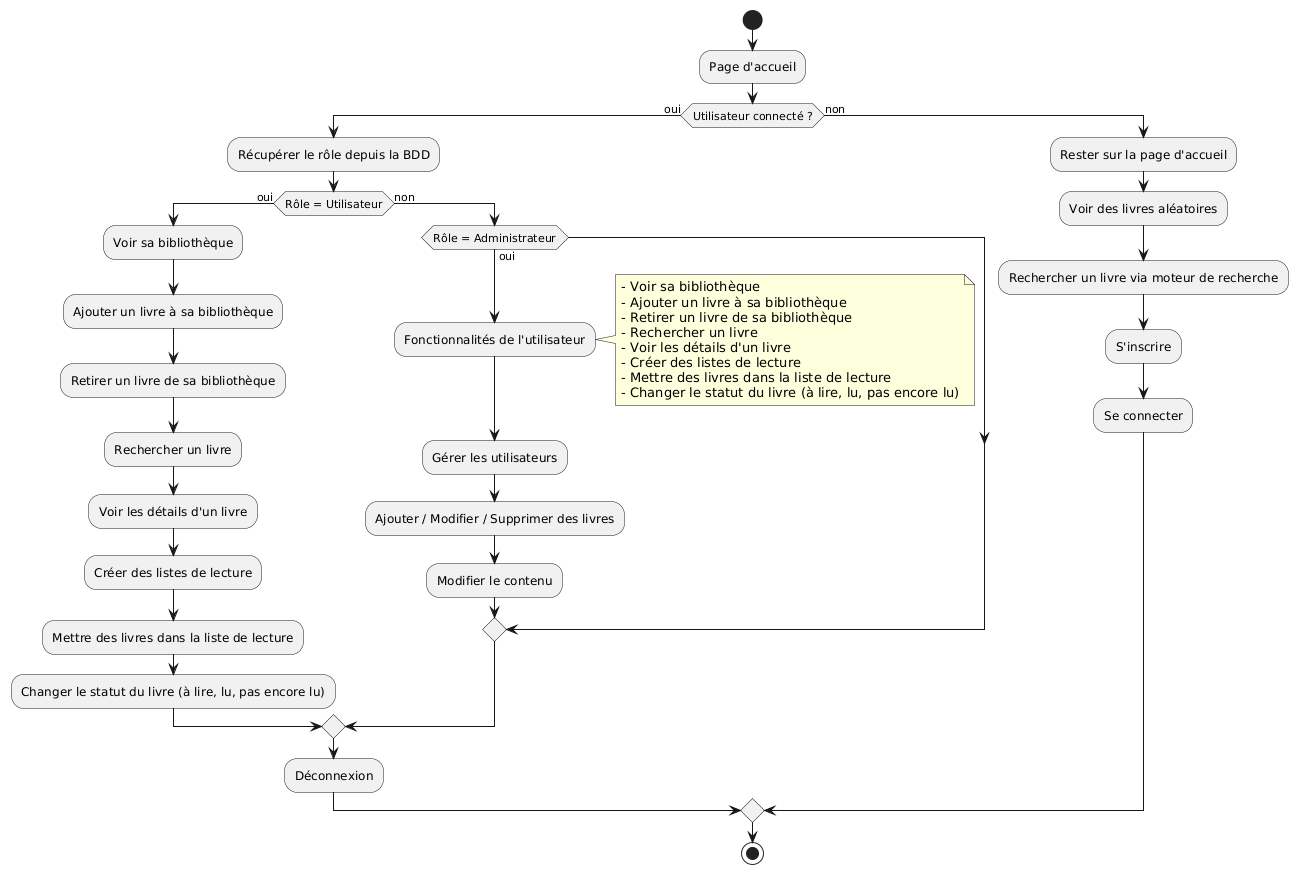

The diagram above was rendered by PlantUML. Its source (embedded in the PNG):
@startuml
start
:Page d'accueil;

if (Utilisateur connecté ?) then (oui)
  :Récupérer le rôle depuis la BDD;

  if (Rôle = Utilisateur) then (oui)
    :Voir sa bibliothèque;
    :Ajouter un livre à sa bibliothèque;
    :Retirer un livre de sa bibliothèque;
    :Rechercher un livre;
    :Voir les détails d'un livre;
    :Créer des listes de lecture;
    :Mettre des livres dans la liste de lecture;
    :Changer le statut du livre (à lire, lu, pas encore lu);
  else (non)
    if (Rôle = Administrateur) then (oui)
      :Fonctionnalités de l'utilisateur;
      note right
        - Voir sa bibliothèque  
        - Ajouter un livre à sa bibliothèque  
        - Retirer un livre de sa bibliothèque  
        - Rechercher un livre  
        - Voir les détails d'un livre  
        - Créer des listes de lecture  
        - Mettre des livres dans la liste de lecture  
        - Changer le statut du livre (à lire, lu, pas encore lu)
      end note
      :Gérer les utilisateurs;
      :Ajouter / Modifier / Supprimer des livres;
      :Modifier le contenu;
    
    endif
  endif

  :Déconnexion;

else (non)
  :Rester sur la page d'accueil;
  :Voir des livres aléatoires;
  :Rechercher un livre via moteur de recherche;
  :S'inscrire;
  :Se connecter;
endif

stop
@enduml